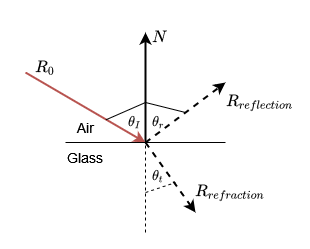

The diagram above was exported from draw.io. Its source (the exported page's mxGraphModel, read from the mxfile embedded in the PNG):
<mxGraphModel dx="1635" dy="897" grid="1" gridSize="10" guides="1" tooltips="1" connect="1" arrows="1" fold="1" page="1" pageScale="1" pageWidth="827" pageHeight="1169" math="1" shadow="0">
  <root>
    <mxCell id="uSR96TPpFGVMx6OlhjKR-0" />
    <mxCell id="uSR96TPpFGVMx6OlhjKR-1" parent="uSR96TPpFGVMx6OlhjKR-0" />
    <mxCell id="4IZSdfAOj8fGCJK2ihnY-2" value="" style="endArrow=classic;html=1;rounded=0;fontSize=14;strokeWidth=2;" parent="uSR96TPpFGVMx6OlhjKR-1" edge="1">
      <mxGeometry width="50" height="50" relative="1" as="geometry">
        <mxPoint x="400" y="430" as="sourcePoint" />
        <mxPoint x="400" y="320" as="targetPoint" />
      </mxGeometry>
    </mxCell>
    <mxCell id="4IZSdfAOj8fGCJK2ihnY-3" value="" style="endArrow=classic;html=1;rounded=0;fontSize=14;strokeWidth=2;fillColor=#f8cecc;strokeColor=#b85450;" parent="uSR96TPpFGVMx6OlhjKR-1" edge="1">
      <mxGeometry width="50" height="50" relative="1" as="geometry">
        <mxPoint x="280" y="360" as="sourcePoint" />
        <mxPoint x="400" y="430" as="targetPoint" />
      </mxGeometry>
    </mxCell>
    <mxCell id="4IZSdfAOj8fGCJK2ihnY-4" value="$$N$$" style="text;html=1;strokeColor=none;fillColor=none;align=center;verticalAlign=middle;whiteSpace=wrap;rounded=0;fontSize=14;" parent="uSR96TPpFGVMx6OlhjKR-1" vertex="1">
      <mxGeometry x="384" y="310" width="60" height="30" as="geometry" />
    </mxCell>
    <mxCell id="4IZSdfAOj8fGCJK2ihnY-5" value="$$R_0$$" style="text;html=1;strokeColor=none;fillColor=none;align=center;verticalAlign=middle;whiteSpace=wrap;rounded=0;fontSize=14;" parent="uSR96TPpFGVMx6OlhjKR-1" vertex="1">
      <mxGeometry x="270" y="340" width="60" height="30" as="geometry" />
    </mxCell>
    <mxCell id="4IZSdfAOj8fGCJK2ihnY-6" value="$$R_{refraction}$$" style="text;html=1;strokeColor=none;fillColor=none;align=center;verticalAlign=middle;whiteSpace=wrap;rounded=0;fontSize=14;" parent="uSR96TPpFGVMx6OlhjKR-1" vertex="1">
      <mxGeometry x="470" y="470" width="30" height="20" as="geometry" />
    </mxCell>
    <mxCell id="4IZSdfAOj8fGCJK2ihnY-8" value="" style="endArrow=classic;html=1;rounded=0;fontSize=14;strokeWidth=2;dashed=1;" parent="uSR96TPpFGVMx6OlhjKR-1" edge="1">
      <mxGeometry width="50" height="50" relative="1" as="geometry">
        <mxPoint x="400" y="430" as="sourcePoint" />
        <mxPoint x="450" y="500" as="targetPoint" />
      </mxGeometry>
    </mxCell>
    <mxCell id="4IZSdfAOj8fGCJK2ihnY-9" value="" style="endArrow=none;html=1;rounded=0;fontSize=14;strokeWidth=1;" parent="uSR96TPpFGVMx6OlhjKR-1" edge="1">
      <mxGeometry width="50" height="50" relative="1" as="geometry">
        <mxPoint x="320" y="430" as="sourcePoint" />
        <mxPoint x="480" y="430" as="targetPoint" />
      </mxGeometry>
    </mxCell>
    <mxCell id="4IZSdfAOj8fGCJK2ihnY-10" value="Air" style="text;html=1;strokeColor=none;fillColor=none;align=center;verticalAlign=middle;whiteSpace=wrap;rounded=0;fontSize=14;" parent="uSR96TPpFGVMx6OlhjKR-1" vertex="1">
      <mxGeometry x="320" y="400" width="40" height="30" as="geometry" />
    </mxCell>
    <mxCell id="4IZSdfAOj8fGCJK2ihnY-11" value="Glass" style="text;html=1;strokeColor=none;fillColor=none;align=center;verticalAlign=middle;whiteSpace=wrap;rounded=0;fontSize=14;" parent="uSR96TPpFGVMx6OlhjKR-1" vertex="1">
      <mxGeometry x="320" y="430" width="40" height="30" as="geometry" />
    </mxCell>
    <mxCell id="4IZSdfAOj8fGCJK2ihnY-12" value="" style="endArrow=none;dashed=1;html=1;rounded=0;fontSize=14;strokeWidth=1;" parent="uSR96TPpFGVMx6OlhjKR-1" edge="1">
      <mxGeometry width="50" height="50" relative="1" as="geometry">
        <mxPoint x="400" y="520" as="sourcePoint" />
        <mxPoint x="400" y="430" as="targetPoint" />
      </mxGeometry>
    </mxCell>
    <mxCell id="4IZSdfAOj8fGCJK2ihnY-13" value="" style="endArrow=classic;html=1;rounded=0;fontSize=14;strokeWidth=2;dashed=1;" parent="uSR96TPpFGVMx6OlhjKR-1" edge="1">
      <mxGeometry width="50" height="50" relative="1" as="geometry">
        <mxPoint x="400" y="430" as="sourcePoint" />
        <mxPoint x="480" y="370" as="targetPoint" />
      </mxGeometry>
    </mxCell>
    <mxCell id="puxY2mqmQIvEkdFtU0EP-0" value="$$R_{reflection}$$" style="text;html=1;strokeColor=none;fillColor=none;align=center;verticalAlign=middle;whiteSpace=wrap;rounded=0;fontSize=14;" parent="uSR96TPpFGVMx6OlhjKR-1" vertex="1">
      <mxGeometry x="500" y="380" width="30" height="20" as="geometry" />
    </mxCell>
    <mxCell id="bpCtiHqVsGMNLu3USOTD-0" value="" style="endArrow=none;dashed=1;html=1;rounded=0;" edge="1" parent="uSR96TPpFGVMx6OlhjKR-1">
      <mxGeometry width="50" height="50" relative="1" as="geometry">
        <mxPoint x="400" y="480" as="sourcePoint" />
        <mxPoint x="430" y="470" as="targetPoint" />
      </mxGeometry>
    </mxCell>
    <mxCell id="bpCtiHqVsGMNLu3USOTD-1" value="$$\theta_t$$" style="text;html=1;strokeColor=none;fillColor=none;align=center;verticalAlign=middle;whiteSpace=wrap;rounded=0;" vertex="1" parent="uSR96TPpFGVMx6OlhjKR-1">
      <mxGeometry x="403" y="454" width="20" height="20" as="geometry" />
    </mxCell>
    <mxCell id="bpCtiHqVsGMNLu3USOTD-3" value="" style="endArrow=none;html=1;rounded=0;exitX=1;exitY=0.25;exitDx=0;exitDy=0;" edge="1" parent="uSR96TPpFGVMx6OlhjKR-1" source="4IZSdfAOj8fGCJK2ihnY-10">
      <mxGeometry width="50" height="50" relative="1" as="geometry">
        <mxPoint x="370" y="410" as="sourcePoint" />
        <mxPoint x="400" y="390" as="targetPoint" />
      </mxGeometry>
    </mxCell>
    <mxCell id="bpCtiHqVsGMNLu3USOTD-4" value="$$\theta_I$$" style="text;html=1;strokeColor=none;fillColor=none;align=center;verticalAlign=middle;whiteSpace=wrap;rounded=0;" vertex="1" parent="uSR96TPpFGVMx6OlhjKR-1">
      <mxGeometry x="380" y="400" width="20" height="20" as="geometry" />
    </mxCell>
    <mxCell id="bpCtiHqVsGMNLu3USOTD-5" value="" style="endArrow=none;html=1;rounded=0;" edge="1" parent="uSR96TPpFGVMx6OlhjKR-1">
      <mxGeometry width="50" height="50" relative="1" as="geometry">
        <mxPoint x="400" y="390" as="sourcePoint" />
        <mxPoint x="440" y="400" as="targetPoint" />
      </mxGeometry>
    </mxCell>
    <mxCell id="bpCtiHqVsGMNLu3USOTD-6" value="$$\theta_r$$" style="text;html=1;strokeColor=none;fillColor=none;align=center;verticalAlign=middle;whiteSpace=wrap;rounded=0;" vertex="1" parent="uSR96TPpFGVMx6OlhjKR-1">
      <mxGeometry x="403" y="400" width="20" height="20" as="geometry" />
    </mxCell>
  </root>
</mxGraphModel>